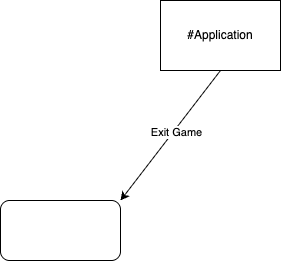

The diagram above was exported from draw.io. Its source (the exported page's mxGraphModel, read from the mxfile embedded in the PNG):
<mxGraphModel dx="899" dy="586" grid="1" gridSize="10" guides="1" tooltips="1" connect="1" arrows="1" fold="1" page="1" pageScale="1" pageWidth="827" pageHeight="1169" math="0" shadow="0">
  <root>
    <mxCell id="0" />
    <mxCell id="1" parent="0" />
    <mxCell id="2" value="#Application" style="rounded=0;whiteSpace=wrap;html=1;" vertex="1" parent="1">
      <mxGeometry x="250" y="150" width="120" height="70" as="geometry" />
    </mxCell>
    <mxCell id="6" value="" style="rounded=1;whiteSpace=wrap;html=1;" vertex="1" parent="1">
      <mxGeometry x="90" y="350" width="120" height="60" as="geometry" />
    </mxCell>
    <mxCell id="7" value="" style="endArrow=classic;html=1;exitX=0.5;exitY=1;exitDx=0;exitDy=0;entryX=1;entryY=0;entryDx=0;entryDy=0;" edge="1" parent="1" source="2" target="6">
      <mxGeometry width="50" height="50" relative="1" as="geometry">
        <mxPoint x="360" y="320" as="sourcePoint" />
        <mxPoint x="410" y="270" as="targetPoint" />
        <Array as="points" />
      </mxGeometry>
    </mxCell>
    <mxCell id="8" value="Exit Game" style="edgeLabel;html=1;align=center;verticalAlign=middle;resizable=0;points=[];" vertex="1" connectable="0" parent="7">
      <mxGeometry x="-0.0734" y="2" relative="1" as="geometry">
        <mxPoint as="offset" />
      </mxGeometry>
    </mxCell>
  </root>
</mxGraphModel>